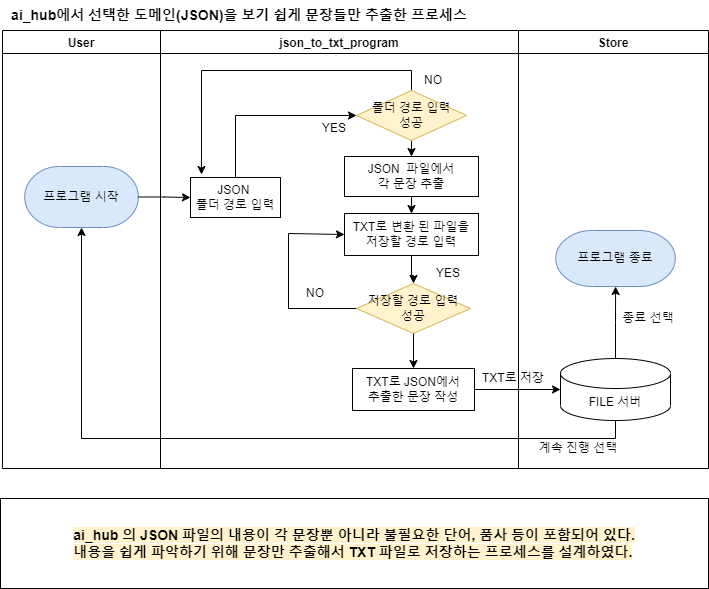

The diagram above was exported from draw.io. Its source (the exported page's mxGraphModel, read from the mxfile embedded in the PNG):
<mxGraphModel dx="1422" dy="794" grid="1" gridSize="10" guides="1" tooltips="1" connect="1" arrows="1" fold="1" page="1" pageScale="1" pageWidth="827" pageHeight="1169" math="0" shadow="0">
  <root>
    <mxCell id="0" />
    <mxCell id="1" parent="0" />
    <mxCell id="5L26mQkn4wzTo4pe9z8C-1" value="User" style="swimlane;" parent="1" vertex="1">
      <mxGeometry x="74" y="152" width="158" height="438" as="geometry" />
    </mxCell>
    <mxCell id="Q7GkT1KQkU6GLdaSEzSP-3" value="프로그램 시작" style="strokeWidth=1;html=1;shape=mxgraph.flowchart.terminator;whiteSpace=wrap;fillColor=#dae8fc;strokeColor=#6c8ebf;" parent="5L26mQkn4wzTo4pe9z8C-1" vertex="1">
      <mxGeometry x="22.25" y="136" width="113.5" height="61" as="geometry" />
    </mxCell>
    <mxCell id="5L26mQkn4wzTo4pe9z8C-5" value="json_to_txt_program" style="swimlane;" parent="1" vertex="1">
      <mxGeometry x="232" y="152" width="358" height="438" as="geometry" />
    </mxCell>
    <mxCell id="5L26mQkn4wzTo4pe9z8C-6" style="edgeStyle=orthogonalEdgeStyle;rounded=0;orthogonalLoop=1;jettySize=auto;html=1;exitX=0.5;exitY=0;exitDx=0;exitDy=0;entryX=0;entryY=0.5;entryDx=0;entryDy=0;" parent="5L26mQkn4wzTo4pe9z8C-5" source="5L26mQkn4wzTo4pe9z8C-7" target="5L26mQkn4wzTo4pe9z8C-10" edge="1">
      <mxGeometry relative="1" as="geometry" />
    </mxCell>
    <mxCell id="5L26mQkn4wzTo4pe9z8C-7" value="JSON &lt;br&gt;폴더 경로 입력" style="rounded=0;whiteSpace=wrap;html=1;" parent="5L26mQkn4wzTo4pe9z8C-5" vertex="1">
      <mxGeometry x="30" y="147" width="90" height="40" as="geometry" />
    </mxCell>
    <mxCell id="5L26mQkn4wzTo4pe9z8C-9" style="edgeStyle=orthogonalEdgeStyle;rounded=0;orthogonalLoop=1;jettySize=auto;html=1;exitX=0.5;exitY=0;exitDx=0;exitDy=0;entryX=0.122;entryY=-0.075;entryDx=0;entryDy=0;entryPerimeter=0;" parent="5L26mQkn4wzTo4pe9z8C-5" source="5L26mQkn4wzTo4pe9z8C-10" target="5L26mQkn4wzTo4pe9z8C-7" edge="1">
      <mxGeometry relative="1" as="geometry" />
    </mxCell>
    <mxCell id="5L26mQkn4wzTo4pe9z8C-30" style="edgeStyle=orthogonalEdgeStyle;rounded=0;orthogonalLoop=1;jettySize=auto;html=1;entryX=0.5;entryY=0;entryDx=0;entryDy=0;fontSize=14;" parent="5L26mQkn4wzTo4pe9z8C-5" source="5L26mQkn4wzTo4pe9z8C-10" target="5L26mQkn4wzTo4pe9z8C-29" edge="1">
      <mxGeometry relative="1" as="geometry" />
    </mxCell>
    <mxCell id="5L26mQkn4wzTo4pe9z8C-10" value="폴더 경로 입력&lt;br&gt;성공" style="rhombus;whiteSpace=wrap;html=1;fillColor=#fff2cc;strokeColor=#d6b656;" parent="5L26mQkn4wzTo4pe9z8C-5" vertex="1">
      <mxGeometry x="196" y="60" width="110" height="50" as="geometry" />
    </mxCell>
    <mxCell id="5L26mQkn4wzTo4pe9z8C-12" value="TXT로 변환 된 파일을&lt;br&gt;저장할 경로 입력" style="rounded=0;whiteSpace=wrap;html=1;labelBackgroundColor=#FFFFFF;fillColor=#FFFFFF;" parent="5L26mQkn4wzTo4pe9z8C-5" vertex="1">
      <mxGeometry x="184" y="183" width="134" height="42" as="geometry" />
    </mxCell>
    <mxCell id="5L26mQkn4wzTo4pe9z8C-34" style="edgeStyle=orthogonalEdgeStyle;rounded=0;orthogonalLoop=1;jettySize=auto;html=1;entryX=0;entryY=0.5;entryDx=0;entryDy=0;fontSize=14;" parent="5L26mQkn4wzTo4pe9z8C-5" source="5L26mQkn4wzTo4pe9z8C-15" target="5L26mQkn4wzTo4pe9z8C-12" edge="1">
      <mxGeometry relative="1" as="geometry">
        <Array as="points">
          <mxPoint x="128" y="278" />
          <mxPoint x="128" y="203" />
        </Array>
      </mxGeometry>
    </mxCell>
    <mxCell id="5L26mQkn4wzTo4pe9z8C-15" value="저장할 경로 입력&lt;br&gt;성공" style="rhombus;whiteSpace=wrap;html=1;fillColor=#fff2cc;strokeColor=#d6b656;" parent="5L26mQkn4wzTo4pe9z8C-5" vertex="1">
      <mxGeometry x="196" y="253" width="114" height="50" as="geometry" />
    </mxCell>
    <mxCell id="5L26mQkn4wzTo4pe9z8C-18" value="YES" style="text;html=1;strokeColor=none;fillColor=none;align=center;verticalAlign=middle;whiteSpace=wrap;rounded=0;fontSize=12;fontColor=#000000;" parent="5L26mQkn4wzTo4pe9z8C-5" vertex="1">
      <mxGeometry x="144" y="88" width="60" height="20" as="geometry" />
    </mxCell>
    <mxCell id="5L26mQkn4wzTo4pe9z8C-21" value="NO" style="text;html=1;strokeColor=none;fillColor=none;align=center;verticalAlign=middle;whiteSpace=wrap;rounded=0;fontSize=12;fontColor=#000000;" parent="5L26mQkn4wzTo4pe9z8C-5" vertex="1">
      <mxGeometry x="256" y="40" width="34" height="20" as="geometry" />
    </mxCell>
    <mxCell id="5L26mQkn4wzTo4pe9z8C-39" value="" style="edgeStyle=orthogonalEdgeStyle;rounded=0;orthogonalLoop=1;jettySize=auto;html=1;fontSize=14;" parent="5L26mQkn4wzTo4pe9z8C-5" target="5L26mQkn4wzTo4pe9z8C-12" edge="1">
      <mxGeometry relative="1" as="geometry">
        <mxPoint x="251" y="163" as="sourcePoint" />
      </mxGeometry>
    </mxCell>
    <mxCell id="5L26mQkn4wzTo4pe9z8C-29" value="JSON&amp;nbsp; 파일에서&lt;br&gt;각 문장 추출" style="rounded=0;whiteSpace=wrap;html=1;labelBackgroundColor=#FFFFFF;fillColor=#FFFFFF;" parent="5L26mQkn4wzTo4pe9z8C-5" vertex="1">
      <mxGeometry x="184" y="126" width="134" height="40" as="geometry" />
    </mxCell>
    <mxCell id="5L26mQkn4wzTo4pe9z8C-33" value="" style="edgeStyle=orthogonalEdgeStyle;rounded=0;orthogonalLoop=1;jettySize=auto;html=1;fontSize=14;" parent="5L26mQkn4wzTo4pe9z8C-5" source="5L26mQkn4wzTo4pe9z8C-12" target="5L26mQkn4wzTo4pe9z8C-15" edge="1">
      <mxGeometry relative="1" as="geometry" />
    </mxCell>
    <mxCell id="5L26mQkn4wzTo4pe9z8C-36" value="YES" style="text;html=1;strokeColor=none;fillColor=none;align=center;verticalAlign=middle;whiteSpace=wrap;rounded=0;fontSize=12;fontColor=#000000;" parent="5L26mQkn4wzTo4pe9z8C-5" vertex="1">
      <mxGeometry x="258" y="233" width="60" height="20" as="geometry" />
    </mxCell>
    <mxCell id="5L26mQkn4wzTo4pe9z8C-37" value="NO" style="text;html=1;strokeColor=none;fillColor=none;align=center;verticalAlign=middle;whiteSpace=wrap;rounded=0;fontSize=12;fontColor=#000000;" parent="5L26mQkn4wzTo4pe9z8C-5" vertex="1">
      <mxGeometry x="138" y="253" width="34" height="20" as="geometry" />
    </mxCell>
    <mxCell id="5L26mQkn4wzTo4pe9z8C-40" value="TXT로 JSON에서&lt;br&gt;추출한 문장 작성" style="rounded=0;whiteSpace=wrap;html=1;labelBackgroundColor=#FFFFFF;fillColor=#FFFFFF;" parent="5L26mQkn4wzTo4pe9z8C-5" vertex="1">
      <mxGeometry x="192" y="338" width="122" height="42" as="geometry" />
    </mxCell>
    <mxCell id="5L26mQkn4wzTo4pe9z8C-46" value="" style="edgeStyle=orthogonalEdgeStyle;rounded=0;orthogonalLoop=1;jettySize=auto;html=1;fontSize=14;" parent="5L26mQkn4wzTo4pe9z8C-5" source="5L26mQkn4wzTo4pe9z8C-15" target="5L26mQkn4wzTo4pe9z8C-40" edge="1">
      <mxGeometry relative="1" as="geometry" />
    </mxCell>
    <mxCell id="5L26mQkn4wzTo4pe9z8C-22" value="Store" style="swimlane;startSize=23;" parent="1" vertex="1">
      <mxGeometry x="590" y="152" width="190" height="438" as="geometry" />
    </mxCell>
    <mxCell id="SZKTSaM5gRLyp8GX0Ool-1" value="TXT로 저장" style="text;html=1;strokeColor=none;fillColor=none;align=center;verticalAlign=middle;whiteSpace=wrap;rounded=0;fontSize=12;fontColor=#000000;" parent="5L26mQkn4wzTo4pe9z8C-22" vertex="1">
      <mxGeometry x="-40" y="338" width="70" height="20" as="geometry" />
    </mxCell>
    <mxCell id="SZKTSaM5gRLyp8GX0Ool-12" value="" style="edgeStyle=orthogonalEdgeStyle;rounded=0;orthogonalLoop=1;jettySize=auto;html=1;" parent="5L26mQkn4wzTo4pe9z8C-22" source="SZKTSaM5gRLyp8GX0Ool-2" target="SZKTSaM5gRLyp8GX0Ool-5" edge="1">
      <mxGeometry relative="1" as="geometry" />
    </mxCell>
    <mxCell id="SZKTSaM5gRLyp8GX0Ool-2" value="FILE 서버" style="shape=cylinder3;whiteSpace=wrap;html=1;boundedLbl=1;backgroundOutline=1;size=15;" parent="5L26mQkn4wzTo4pe9z8C-22" vertex="1">
      <mxGeometry x="42" y="328" width="110" height="62" as="geometry" />
    </mxCell>
    <mxCell id="SZKTSaM5gRLyp8GX0Ool-5" value="프로그램 종료" style="strokeWidth=1;html=1;shape=mxgraph.flowchart.terminator;whiteSpace=wrap;fillColor=#dae8fc;strokeColor=#6c8ebf;" parent="5L26mQkn4wzTo4pe9z8C-22" vertex="1">
      <mxGeometry x="37.25" y="200" width="119.5" height="56" as="geometry" />
    </mxCell>
    <mxCell id="4suZIorRpr5V1ELjj65g-1" value="계속 진행 선택" style="text;html=1;strokeColor=none;fillColor=none;align=center;verticalAlign=middle;whiteSpace=wrap;rounded=0;fontSize=12;fontColor=#000000;" parent="5L26mQkn4wzTo4pe9z8C-22" vertex="1">
      <mxGeometry x="10" y="408" width="100" height="20" as="geometry" />
    </mxCell>
    <mxCell id="4suZIorRpr5V1ELjj65g-2" value="종료 선택" style="text;html=1;strokeColor=none;fillColor=none;align=center;verticalAlign=middle;whiteSpace=wrap;rounded=0;fontSize=12;fontColor=#000000;" parent="5L26mQkn4wzTo4pe9z8C-22" vertex="1">
      <mxGeometry x="80" y="278" width="100" height="20" as="geometry" />
    </mxCell>
    <mxCell id="5L26mQkn4wzTo4pe9z8C-26" value="&lt;font style=&quot;font-size: 14px&quot;&gt;&lt;b&gt;ai_hub에서 선택한 도메인(JSON)을 보기 쉽게 문장들만 추출한 프로세스&lt;/b&gt;&lt;/font&gt;" style="text;html=1;strokeColor=none;fillColor=none;align=center;verticalAlign=middle;whiteSpace=wrap;rounded=0;fontSize=12;fontColor=#000000;" parent="1" vertex="1">
      <mxGeometry x="72" y="122" width="478" height="30" as="geometry" />
    </mxCell>
    <mxCell id="5L26mQkn4wzTo4pe9z8C-48" value="&lt;div style=&quot;text-align: left&quot;&gt;&lt;b style=&quot;background-color: rgb(255 , 242 , 204)&quot;&gt;ai_hub 의 JSON 파일의 내용이 각 문장뿐 아니라 불필요한 단어, 품사 등이 포함되어 있다.&lt;/b&gt;&lt;/div&gt;&lt;b&gt;&lt;div style=&quot;text-align: left&quot;&gt;&lt;b style=&quot;background-color: rgb(255 , 242 , 204)&quot;&gt;내용을 쉽게 파악하기 위해 문장만 추출해서 TXT 파일로 저장하는 프로세스를 설계하였다.&lt;/b&gt;&lt;/div&gt;&lt;/b&gt;" style="rounded=0;whiteSpace=wrap;html=1;labelBackgroundColor=#FFFFFF;fontSize=14;fillColor=#FFFFFF;" parent="1" vertex="1">
      <mxGeometry x="72" y="620" width="708" height="90" as="geometry" />
    </mxCell>
    <mxCell id="SZKTSaM5gRLyp8GX0Ool-4" value="" style="edgeStyle=orthogonalEdgeStyle;rounded=0;orthogonalLoop=1;jettySize=auto;html=1;" parent="1" source="5L26mQkn4wzTo4pe9z8C-40" target="SZKTSaM5gRLyp8GX0Ool-2" edge="1">
      <mxGeometry relative="1" as="geometry" />
    </mxCell>
    <mxCell id="v1_Rs5CvXvPv0WNCS7KT-2" style="edgeStyle=orthogonalEdgeStyle;rounded=0;orthogonalLoop=1;jettySize=auto;html=1;" parent="1" source="Q7GkT1KQkU6GLdaSEzSP-3" target="5L26mQkn4wzTo4pe9z8C-7" edge="1">
      <mxGeometry relative="1" as="geometry" />
    </mxCell>
    <mxCell id="SZKTSaM5gRLyp8GX0Ool-13" value="" style="edgeStyle=orthogonalEdgeStyle;rounded=0;orthogonalLoop=1;jettySize=auto;html=1;" parent="1" source="SZKTSaM5gRLyp8GX0Ool-2" target="Q7GkT1KQkU6GLdaSEzSP-3" edge="1">
      <mxGeometry relative="1" as="geometry">
        <Array as="points">
          <mxPoint x="687" y="560" />
          <mxPoint x="153" y="560" />
        </Array>
        <mxPoint x="150" y="350" as="targetPoint" />
      </mxGeometry>
    </mxCell>
  </root>
</mxGraphModel>